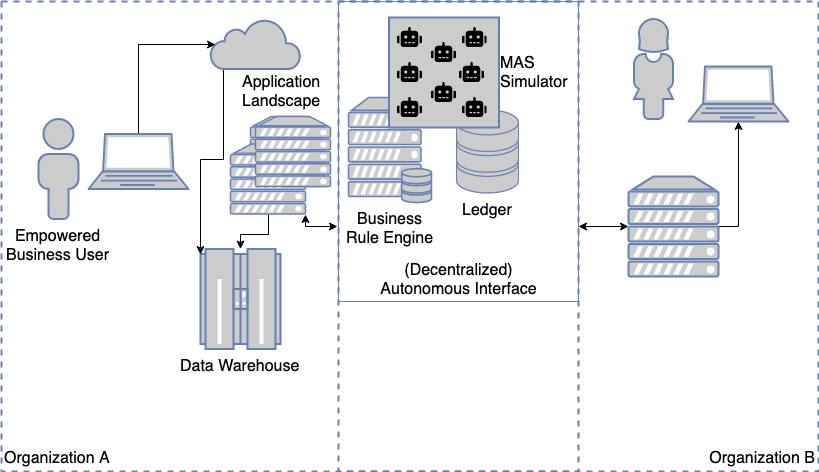

The diagram above was exported from draw.io. Its source (the exported page's mxGraphModel, read from the mxfile embedded in the PNG):
<mxGraphModel dx="918" dy="552" grid="1" gridSize="10" guides="1" tooltips="1" connect="1" arrows="1" fold="1" page="1" pageScale="1" pageWidth="850" pageHeight="1100" math="0" shadow="0">
  <root>
    <mxCell id="0" />
    <mxCell id="1" parent="0" />
    <mxCell id="ecST300r8QaiOivoJMS0-34" value="Organization B" style="rounded=0;whiteSpace=wrap;html=1;dashed=1;labelBackgroundColor=none;strokeColor=#6881B3;strokeWidth=2;fillColor=none;fontColor=#000000;fontSize=16;verticalAlign=bottom;align=right;" parent="1" vertex="1">
      <mxGeometry x="350" y="10" width="480" height="470" as="geometry" />
    </mxCell>
    <mxCell id="ecST300r8QaiOivoJMS0-33" value="Organization A" style="rounded=0;whiteSpace=wrap;html=1;dashed=1;labelBackgroundColor=none;strokeColor=#6881B3;strokeWidth=2;fillColor=none;fontColor=#000000;verticalAlign=bottom;fontSize=16;align=left;" parent="1" vertex="1">
      <mxGeometry x="13" y="10" width="577" height="470" as="geometry" />
    </mxCell>
    <mxCell id="1f9bK71aqSAxRXORxjMB-8" value="&lt;font style=&quot;font-size: 16px&quot;&gt;(Decentralized)&lt;/font&gt;&lt;font style=&quot;font-size: 16px&quot;&gt;&lt;br&gt;Autonomous Interface&lt;br&gt;&lt;/font&gt;" style="rounded=0;whiteSpace=wrap;html=1;fillColor=none;strokeColor=#6881B3;verticalAlign=bottom;" parent="1" vertex="1">
      <mxGeometry x="350" y="10" width="240" height="300" as="geometry" />
    </mxCell>
    <mxCell id="1f9bK71aqSAxRXORxjMB-7" value="&lt;font style=&quot;font-size: 16px;&quot;&gt;Business&lt;br style=&quot;font-size: 16px;&quot;&gt;Rule Engine&lt;/font&gt;" style="fontColor=#000000;verticalAlign=top;verticalLabelPosition=bottom;labelPosition=center;align=center;html=1;outlineConnect=0;fillColor=#CCCCCC;strokeColor=#6881B3;gradientColor=none;gradientDirection=north;strokeWidth=2;shape=mxgraph.networks.server_storage;fontSize=16;" parent="1" vertex="1">
      <mxGeometry x="360" y="106" width="83" height="105" as="geometry" />
    </mxCell>
    <mxCell id="1f9bK71aqSAxRXORxjMB-5" value="&lt;font style=&quot;font-size: 16px&quot;&gt;Ledger&lt;/font&gt;" style="fontColor=#000000;verticalAlign=top;verticalLabelPosition=bottom;labelPosition=center;align=center;html=1;outlineConnect=0;fillColor=#CCCCCC;strokeColor=#6881B3;gradientColor=none;gradientDirection=north;strokeWidth=2;shape=mxgraph.networks.storage;" parent="1" vertex="1">
      <mxGeometry x="468" y="118.5" width="62" height="83" as="geometry" />
    </mxCell>
    <mxCell id="ecST300r8QaiOivoJMS0-1" value="" style="whiteSpace=wrap;html=1;aspect=fixed;labelBackgroundColor=#0066CC;fillColor=#CCCCCC;fontColor=#CCCCCC;strokeColor=#6881B3;strokeWidth=2;" parent="1" vertex="1">
      <mxGeometry x="400.5" y="26" width="110" height="110" as="geometry" />
    </mxCell>
    <mxCell id="TLhBrxMRDQ1GsIqE86-y-4" value="" style="fontColor=#0066CC;verticalAlign=top;verticalLabelPosition=bottom;labelPosition=center;align=center;html=1;outlineConnect=0;fillColor=#CCCCCC;strokeColor=#6881B3;gradientColor=none;gradientDirection=north;strokeWidth=2;shape=mxgraph.networks.server;" parent="1" vertex="1">
      <mxGeometry x="262" y="125" width="75" height="70" as="geometry" />
    </mxCell>
    <mxCell id="TLhBrxMRDQ1GsIqE86-y-5" value="Data Warehouse" style="fontColor=#000000;verticalAlign=top;verticalLabelPosition=bottom;labelPosition=center;align=center;html=1;outlineConnect=0;fillColor=#CCCCCC;strokeColor=#6881B3;gradientColor=none;gradientDirection=north;strokeWidth=2;shape=mxgraph.networks.mainframe;fontSize=16;" parent="1" vertex="1">
      <mxGeometry x="212" y="257.5" width="80" height="100" as="geometry" />
    </mxCell>
    <mxCell id="ecST300r8QaiOivoJMS0-27" style="edgeStyle=orthogonalEdgeStyle;rounded=0;orthogonalLoop=1;jettySize=auto;html=1;exitX=1;exitY=0.75;exitDx=0;exitDy=0;startArrow=classic;startFill=1;fontColor=#CCCCCC;" parent="1" source="1f9bK71aqSAxRXORxjMB-8" target="TLhBrxMRDQ1GsIqE86-y-9" edge="1">
      <mxGeometry relative="1" as="geometry">
        <mxPoint x="514" y="235" as="sourcePoint" />
      </mxGeometry>
    </mxCell>
    <mxCell id="ecST300r8QaiOivoJMS0-26" style="edgeStyle=orthogonalEdgeStyle;rounded=0;orthogonalLoop=1;jettySize=auto;html=1;exitX=1;exitY=1;exitDx=0;exitDy=0;exitPerimeter=0;startArrow=classic;startFill=1;fontColor=#CCCCCC;" parent="1" source="TLhBrxMRDQ1GsIqE86-y-7" edge="1">
      <mxGeometry relative="1" as="geometry">
        <mxPoint x="349" y="235" as="targetPoint" />
        <Array as="points">
          <mxPoint x="317" y="235" />
          <mxPoint x="349" y="235" />
        </Array>
      </mxGeometry>
    </mxCell>
    <mxCell id="ecST300r8QaiOivoJMS0-29" style="edgeStyle=orthogonalEdgeStyle;rounded=0;orthogonalLoop=1;jettySize=auto;html=1;exitX=0.5;exitY=1;exitDx=0;exitDy=0;exitPerimeter=0;startArrow=none;startFill=0;fontColor=#CCCCCC;" parent="1" source="TLhBrxMRDQ1GsIqE86-y-7" target="TLhBrxMRDQ1GsIqE86-y-5" edge="1">
      <mxGeometry relative="1" as="geometry" />
    </mxCell>
    <mxCell id="TLhBrxMRDQ1GsIqE86-y-7" value="" style="fontColor=#0066CC;verticalAlign=top;verticalLabelPosition=bottom;labelPosition=center;align=center;html=1;outlineConnect=0;fillColor=#CCCCCC;strokeColor=#6881B3;gradientColor=none;gradientDirection=north;strokeWidth=2;shape=mxgraph.networks.server;" parent="1" vertex="1">
      <mxGeometry x="242" y="152.5" width="75" height="70" as="geometry" />
    </mxCell>
    <mxCell id="ecST300r8QaiOivoJMS0-17" style="edgeStyle=orthogonalEdgeStyle;rounded=0;orthogonalLoop=1;jettySize=auto;html=1;exitX=0.14;exitY=1;exitDx=0;exitDy=0;exitPerimeter=0;startArrow=none;startFill=0;fontColor=#CCCCCC;entryX=0;entryY=0.05;entryDx=0;entryDy=0;entryPerimeter=0;" parent="1" source="TLhBrxMRDQ1GsIqE86-y-8" target="TLhBrxMRDQ1GsIqE86-y-5" edge="1">
      <mxGeometry relative="1" as="geometry">
        <mxPoint x="212" y="227.5" as="targetPoint" />
        <Array as="points">
          <mxPoint x="235" y="168" />
          <mxPoint x="212" y="168" />
        </Array>
      </mxGeometry>
    </mxCell>
    <mxCell id="TLhBrxMRDQ1GsIqE86-y-8" value="" style="html=1;outlineConnect=0;fillColor=#CCCCCC;strokeColor=#6881B3;gradientColor=none;gradientDirection=north;strokeWidth=2;shape=mxgraph.networks.cloud;fontColor=#ffffff;" parent="1" vertex="1">
      <mxGeometry x="222" y="27.5" width="90" height="50" as="geometry" />
    </mxCell>
    <mxCell id="1f9bK71aqSAxRXORxjMB-6" style="edgeStyle=orthogonalEdgeStyle;rounded=0;orthogonalLoop=1;jettySize=auto;html=1;exitX=1;exitY=0.5;exitDx=0;exitDy=0;exitPerimeter=0;entryX=0.5;entryY=1;entryDx=0;entryDy=0;entryPerimeter=0;" parent="1" source="TLhBrxMRDQ1GsIqE86-y-9" target="ecST300r8QaiOivoJMS0-10" edge="1">
      <mxGeometry relative="1" as="geometry" />
    </mxCell>
    <mxCell id="TLhBrxMRDQ1GsIqE86-y-9" value="" style="fontColor=#0066CC;verticalAlign=top;verticalLabelPosition=bottom;labelPosition=center;align=center;html=1;outlineConnect=0;fillColor=#CCCCCC;strokeColor=#6881B3;gradientColor=none;gradientDirection=north;strokeWidth=2;shape=mxgraph.networks.server;" parent="1" vertex="1">
      <mxGeometry x="640" y="185" width="90" height="100" as="geometry" />
    </mxCell>
    <mxCell id="Nrqv2U2a1465sbOj-nbX-3" value="" style="shape=image;verticalLabelPosition=bottom;verticalAlign=top;aspect=fixed;image=data:image/svg+xml,(base64 omitted: 768 chars)" parent="1" vertex="1">
      <mxGeometry x="409" y="36" width="25" height="20" as="geometry" />
    </mxCell>
    <mxCell id="ecST300r8QaiOivoJMS0-2" value="" style="shape=image;verticalLabelPosition=bottom;verticalAlign=top;aspect=fixed;image=data:image/svg+xml,(base64 omitted: 768 chars)" parent="1" vertex="1">
      <mxGeometry x="409" y="106" width="25" height="20" as="geometry" />
    </mxCell>
    <mxCell id="ecST300r8QaiOivoJMS0-3" value="" style="shape=image;verticalLabelPosition=bottom;verticalAlign=top;aspect=fixed;image=data:image/svg+xml,(base64 omitted: 768 chars)" parent="1" vertex="1">
      <mxGeometry x="409" y="71" width="25" height="20" as="geometry" />
    </mxCell>
    <mxCell id="ecST300r8QaiOivoJMS0-4" value="" style="shape=image;verticalLabelPosition=bottom;verticalAlign=top;aspect=fixed;image=data:image/svg+xml,(base64 omitted: 768 chars)" parent="1" vertex="1">
      <mxGeometry x="443" y="51" width="25" height="20" as="geometry" />
    </mxCell>
    <mxCell id="ecST300r8QaiOivoJMS0-5" value="" style="shape=image;verticalLabelPosition=bottom;verticalAlign=top;aspect=fixed;image=data:image/svg+xml,(base64 omitted: 768 chars)" parent="1" vertex="1">
      <mxGeometry x="443" y="91" width="25" height="20" as="geometry" />
    </mxCell>
    <mxCell id="ecST300r8QaiOivoJMS0-6" value="" style="shape=image;verticalLabelPosition=bottom;verticalAlign=top;aspect=fixed;image=data:image/svg+xml,(base64 omitted: 768 chars)" parent="1" vertex="1">
      <mxGeometry x="473.5" y="106" width="25" height="20" as="geometry" />
    </mxCell>
    <mxCell id="ecST300r8QaiOivoJMS0-7" value="" style="shape=image;verticalLabelPosition=bottom;verticalAlign=top;aspect=fixed;image=data:image/svg+xml,(base64 omitted: 768 chars)" parent="1" vertex="1">
      <mxGeometry x="471" y="71" width="25" height="20" as="geometry" />
    </mxCell>
    <mxCell id="ecST300r8QaiOivoJMS0-8" value="" style="shape=image;verticalLabelPosition=bottom;verticalAlign=top;aspect=fixed;image=data:image/svg+xml,(base64 omitted: 768 chars)" parent="1" vertex="1">
      <mxGeometry x="473.5" y="36" width="25" height="20" as="geometry" />
    </mxCell>
    <mxCell id="1f9bK71aqSAxRXORxjMB-3" style="edgeStyle=orthogonalEdgeStyle;rounded=0;orthogonalLoop=1;jettySize=auto;html=1;exitX=0.5;exitY=0;exitDx=0;exitDy=0;exitPerimeter=0;entryX=0.06;entryY=0.5;entryDx=0;entryDy=0;entryPerimeter=0;" parent="1" source="ecST300r8QaiOivoJMS0-9" target="TLhBrxMRDQ1GsIqE86-y-8" edge="1">
      <mxGeometry relative="1" as="geometry">
        <Array as="points">
          <mxPoint x="150" y="53" />
        </Array>
      </mxGeometry>
    </mxCell>
    <mxCell id="ecST300r8QaiOivoJMS0-9" value="" style="fontColor=#0066CC;verticalAlign=top;verticalLabelPosition=bottom;labelPosition=center;align=center;html=1;outlineConnect=0;fillColor=#CCCCCC;strokeColor=#6881B3;gradientColor=none;gradientDirection=north;strokeWidth=2;shape=mxgraph.networks.laptop;labelBackgroundColor=#0066CC;" parent="1" vertex="1">
      <mxGeometry x="100" y="142.5" width="100" height="55" as="geometry" />
    </mxCell>
    <mxCell id="ecST300r8QaiOivoJMS0-10" value="" style="fontColor=#0066CC;verticalAlign=top;verticalLabelPosition=bottom;labelPosition=center;align=center;html=1;outlineConnect=0;fillColor=#CCCCCC;strokeColor=#6881B3;gradientColor=none;gradientDirection=north;strokeWidth=2;shape=mxgraph.networks.laptop;labelBackgroundColor=#0066CC;" parent="1" vertex="1">
      <mxGeometry x="700" y="75" width="100" height="55" as="geometry" />
    </mxCell>
    <mxCell id="ecST300r8QaiOivoJMS0-11" value="&lt;font style=&quot;font-size: 16px&quot;&gt;Empowered&lt;br&gt;&lt;font style=&quot;font-size: 16px&quot;&gt;Business User&lt;br&gt;&lt;/font&gt;&lt;/font&gt;" style="fontColor=#000000;verticalAlign=top;verticalLabelPosition=bottom;labelPosition=center;align=center;html=1;outlineConnect=0;fillColor=#CCCCCC;strokeColor=#6881B3;gradientColor=none;gradientDirection=north;strokeWidth=2;shape=mxgraph.networks.user_male;" parent="1" vertex="1">
      <mxGeometry x="50" y="127.5" width="40" height="100" as="geometry" />
    </mxCell>
    <mxCell id="ecST300r8QaiOivoJMS0-13" value="" style="fontColor=#0066CC;verticalAlign=top;verticalLabelPosition=bottom;labelPosition=center;align=center;html=1;outlineConnect=0;fillColor=#CCCCCC;strokeColor=#6881B3;gradientColor=none;gradientDirection=north;strokeWidth=2;shape=mxgraph.networks.user_female;" parent="1" vertex="1">
      <mxGeometry x="645" y="27.5" width="40" height="100" as="geometry" />
    </mxCell>
    <mxCell id="ecST300r8QaiOivoJMS0-25" value="" style="fontColor=#0066CC;verticalAlign=top;verticalLabelPosition=bottom;labelPosition=center;align=center;html=1;outlineConnect=0;fillColor=#CCCCCC;strokeColor=#6881B3;gradientColor=none;gradientDirection=north;strokeWidth=2;shape=mxgraph.networks.server;" parent="1" vertex="1">
      <mxGeometry x="267" y="125" width="75" height="70" as="geometry" />
    </mxCell>
    <mxCell id="ecST300r8QaiOivoJMS0-36" value="MAS Simulator" style="text;html=1;strokeColor=none;fillColor=none;align=left;verticalAlign=middle;whiteSpace=wrap;rounded=0;dashed=1;labelBackgroundColor=none;fontSize=16;fontColor=#000000;" parent="1" vertex="1">
      <mxGeometry x="510" y="71" width="40" height="20" as="geometry" />
    </mxCell>
    <mxCell id="ecST300r8QaiOivoJMS0-40" value="Application Landscape" style="text;html=1;strokeColor=none;fillColor=none;align=left;verticalAlign=middle;whiteSpace=wrap;rounded=0;dashed=1;labelBackgroundColor=none;fontSize=16;fontColor=#000000;" parent="1" vertex="1">
      <mxGeometry x="252" y="90" width="40" height="20" as="geometry" />
    </mxCell>
  </root>
</mxGraphModel>